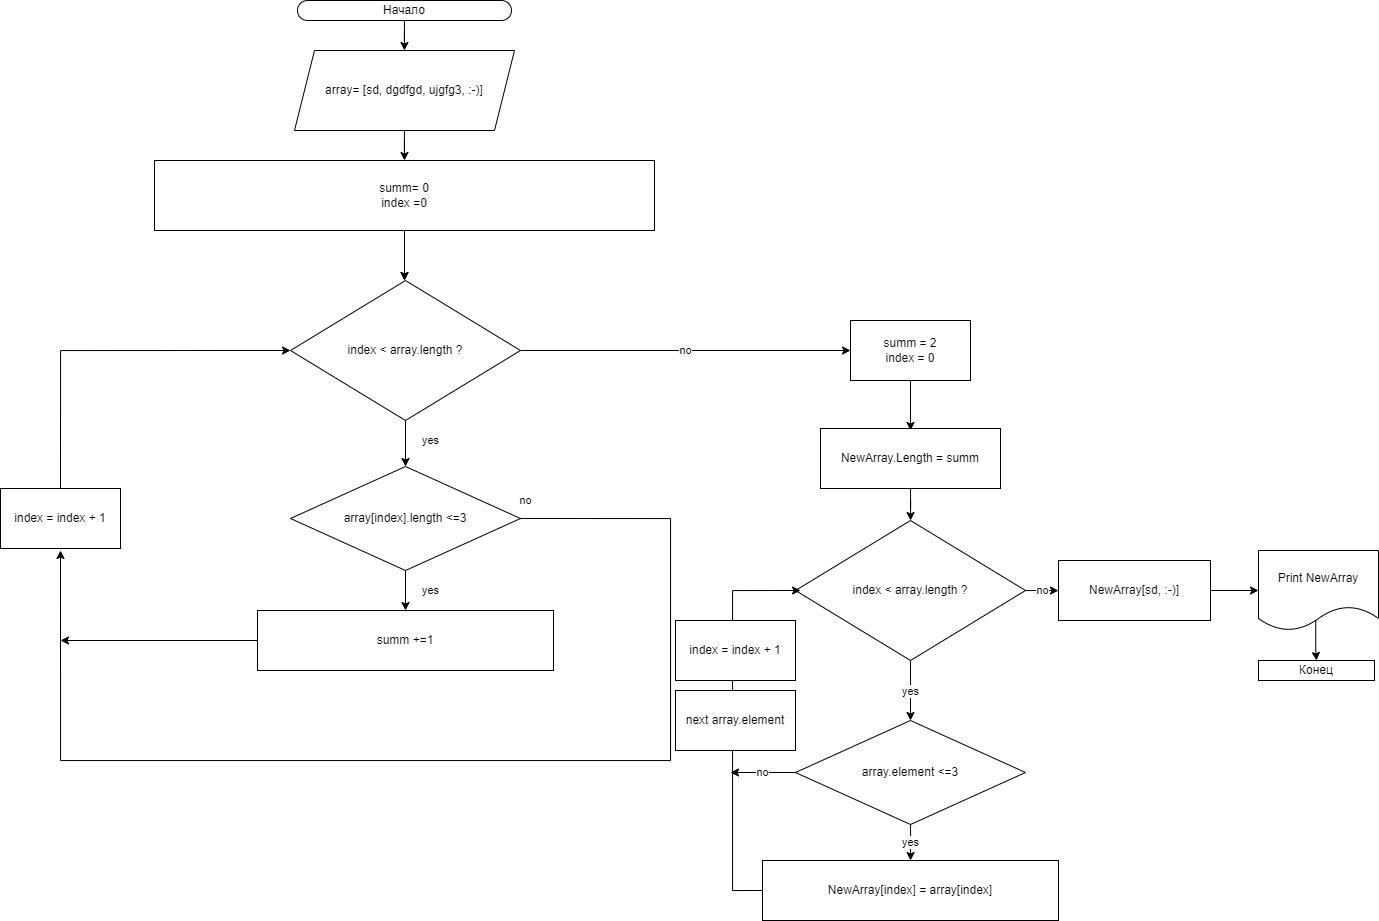

The diagram above was exported from draw.io. Its source (the exported page's mxGraphModel, read from the mxfile embedded in the PNG):
<mxGraphModel dx="215" dy="1721" grid="1" gridSize="10" guides="1" tooltips="1" connect="1" arrows="1" fold="1" page="1" pageScale="1" pageWidth="827" pageHeight="1169" math="0" shadow="0">
  <root>
    <mxCell id="0" />
    <mxCell id="1" parent="0" />
    <mxCell id="PsHXvQXmCXSRtc7bv2A2-1" value="" style="edgeStyle=orthogonalEdgeStyle;rounded=0;orthogonalLoop=1;jettySize=auto;html=1;" parent="1" source="PsHXvQXmCXSRtc7bv2A2-2" target="PsHXvQXmCXSRtc7bv2A2-4" edge="1">
      <mxGeometry relative="1" as="geometry" />
    </mxCell>
    <mxCell id="PsHXvQXmCXSRtc7bv2A2-2" value="Начало" style="rounded=1;whiteSpace=wrap;html=1;arcSize=50;" parent="1" vertex="1">
      <mxGeometry x="1127" y="-1090" width="214" height="20" as="geometry" />
    </mxCell>
    <mxCell id="PsHXvQXmCXSRtc7bv2A2-3" style="edgeStyle=orthogonalEdgeStyle;rounded=0;orthogonalLoop=1;jettySize=auto;html=1;entryX=0.5;entryY=0;entryDx=0;entryDy=0;" parent="1" source="PsHXvQXmCXSRtc7bv2A2-4" target="PsHXvQXmCXSRtc7bv2A2-7" edge="1">
      <mxGeometry relative="1" as="geometry">
        <mxPoint x="1244" y="-970" as="sourcePoint" />
      </mxGeometry>
    </mxCell>
    <mxCell id="PsHXvQXmCXSRtc7bv2A2-4" value="array= [sd, dgdfgd, ujgfg3, :-)]" style="shape=parallelogram;perimeter=parallelogramPerimeter;whiteSpace=wrap;html=1;fixedSize=1;" parent="1" vertex="1">
      <mxGeometry x="1124" y="-1040" width="220" height="80" as="geometry" />
    </mxCell>
    <mxCell id="PsHXvQXmCXSRtc7bv2A2-5" value="" style="edgeStyle=orthogonalEdgeStyle;rounded=0;orthogonalLoop=1;jettySize=auto;html=1;" parent="1" source="PsHXvQXmCXSRtc7bv2A2-7" edge="1">
      <mxGeometry relative="1" as="geometry">
        <mxPoint x="1233.9999999999995" y="-810" as="targetPoint" />
      </mxGeometry>
    </mxCell>
    <mxCell id="PsHXvQXmCXSRtc7bv2A2-6" style="edgeStyle=orthogonalEdgeStyle;rounded=0;orthogonalLoop=1;jettySize=auto;html=1;exitX=0.5;exitY=1;exitDx=0;exitDy=0;entryX=0.5;entryY=0;entryDx=0;entryDy=0;" parent="1" source="PsHXvQXmCXSRtc7bv2A2-7" edge="1">
      <mxGeometry relative="1" as="geometry">
        <mxPoint x="1233.9999999999995" y="-810" as="targetPoint" />
      </mxGeometry>
    </mxCell>
    <mxCell id="PsHXvQXmCXSRtc7bv2A2-7" value="summ= 0&lt;br&gt;index =0" style="rounded=0;whiteSpace=wrap;html=1;" parent="1" vertex="1">
      <mxGeometry x="984" y="-930" width="500" height="70" as="geometry" />
    </mxCell>
    <mxCell id="PsHXvQXmCXSRtc7bv2A2-10" value="Конец" style="rounded=1;whiteSpace=wrap;html=1;arcSize=0;" parent="1" vertex="1">
      <mxGeometry x="2088" y="-430" width="116" height="20" as="geometry" />
    </mxCell>
    <mxCell id="PsHXvQXmCXSRtc7bv2A2-11" value="yes" style="edgeStyle=orthogonalEdgeStyle;rounded=0;orthogonalLoop=1;jettySize=auto;html=1;entryX=0.5;entryY=0;entryDx=0;entryDy=0;" parent="1" source="PsHXvQXmCXSRtc7bv2A2-13" target="ph2Zy9QVYNiJKY5YBoaT-1" edge="1">
      <mxGeometry x="-0.1304" y="25" relative="1" as="geometry">
        <mxPoint x="1233.9999999999995" y="-630" as="targetPoint" />
        <mxPoint as="offset" />
      </mxGeometry>
    </mxCell>
    <mxCell id="PsHXvQXmCXSRtc7bv2A2-12" value="no" style="edgeStyle=orthogonalEdgeStyle;rounded=0;orthogonalLoop=1;jettySize=auto;html=1;entryX=0;entryY=0.5;entryDx=0;entryDy=0;" parent="1" source="PsHXvQXmCXSRtc7bv2A2-13" target="D0YLIYWWadScpAJ6w-RH-1" edge="1">
      <mxGeometry relative="1" as="geometry">
        <mxPoint x="1534" y="-740" as="targetPoint" />
      </mxGeometry>
    </mxCell>
    <mxCell id="PsHXvQXmCXSRtc7bv2A2-13" value="index &amp;lt; array.length ?" style="rhombus;whiteSpace=wrap;html=1;" parent="1" vertex="1">
      <mxGeometry x="1120" y="-810" width="230" height="140" as="geometry" />
    </mxCell>
    <mxCell id="9vrcFCfoWGUpyqL2CnMs-2" value="" style="edgeStyle=orthogonalEdgeStyle;rounded=0;orthogonalLoop=1;jettySize=auto;html=1;" parent="1" source="PsHXvQXmCXSRtc7bv2A2-15" edge="1">
      <mxGeometry relative="1" as="geometry">
        <mxPoint x="890" y="-450" as="targetPoint" />
      </mxGeometry>
    </mxCell>
    <mxCell id="PsHXvQXmCXSRtc7bv2A2-15" value="summ +=1" style="rounded=0;whiteSpace=wrap;html=1;" parent="1" vertex="1">
      <mxGeometry x="1087" y="-480" width="296" height="60" as="geometry" />
    </mxCell>
    <mxCell id="ph2Zy9QVYNiJKY5YBoaT-6" style="edgeStyle=orthogonalEdgeStyle;rounded=0;orthogonalLoop=1;jettySize=auto;html=1;exitX=0.5;exitY=0;exitDx=0;exitDy=0;entryX=0;entryY=0.5;entryDx=0;entryDy=0;" parent="1" source="PsHXvQXmCXSRtc7bv2A2-17" target="PsHXvQXmCXSRtc7bv2A2-13" edge="1">
      <mxGeometry relative="1" as="geometry" />
    </mxCell>
    <mxCell id="PsHXvQXmCXSRtc7bv2A2-17" value="index = index + 1" style="rounded=0;whiteSpace=wrap;html=1;" parent="1" vertex="1">
      <mxGeometry x="830" y="-602" width="120" height="60" as="geometry" />
    </mxCell>
    <mxCell id="ph2Zy9QVYNiJKY5YBoaT-3" value="yes" style="edgeStyle=orthogonalEdgeStyle;rounded=0;orthogonalLoop=1;jettySize=auto;html=1;exitX=0.5;exitY=1;exitDx=0;exitDy=0;entryX=0.5;entryY=0;entryDx=0;entryDy=0;" parent="1" source="ph2Zy9QVYNiJKY5YBoaT-1" target="PsHXvQXmCXSRtc7bv2A2-15" edge="1">
      <mxGeometry y="25" relative="1" as="geometry">
        <mxPoint x="1234" y="-480" as="targetPoint" />
        <mxPoint as="offset" />
      </mxGeometry>
    </mxCell>
    <mxCell id="9vrcFCfoWGUpyqL2CnMs-3" value="no" style="edgeStyle=orthogonalEdgeStyle;rounded=0;orthogonalLoop=1;jettySize=auto;html=1;" parent="1" edge="1">
      <mxGeometry x="-0.9838" y="18" relative="1" as="geometry">
        <mxPoint x="1345.576923076923" y="-572" as="sourcePoint" />
        <mxPoint x="890" y="-540" as="targetPoint" />
        <Array as="points">
          <mxPoint x="1500" y="-572" />
          <mxPoint x="1500" y="-330" />
        </Array>
        <mxPoint as="offset" />
      </mxGeometry>
    </mxCell>
    <mxCell id="ph2Zy9QVYNiJKY5YBoaT-1" value="array[index].length &amp;lt;=3" style="rhombus;whiteSpace=wrap;html=1;" parent="1" vertex="1">
      <mxGeometry x="1120" y="-624" width="230" height="104" as="geometry" />
    </mxCell>
    <mxCell id="D0YLIYWWadScpAJ6w-RH-1" value="summ = 2&lt;br&gt;index = 0" style="rounded=0;whiteSpace=wrap;html=1;" vertex="1" parent="1">
      <mxGeometry x="1680" y="-770" width="120" height="60" as="geometry" />
    </mxCell>
    <mxCell id="D0YLIYWWadScpAJ6w-RH-2" value="" style="endArrow=classic;html=1;rounded=0;exitX=0.5;exitY=1;exitDx=0;exitDy=0;entryX=0.5;entryY=0.033;entryDx=0;entryDy=0;entryPerimeter=0;" edge="1" parent="1" source="D0YLIYWWadScpAJ6w-RH-1" target="D0YLIYWWadScpAJ6w-RH-3">
      <mxGeometry width="50" height="50" relative="1" as="geometry">
        <mxPoint x="1740" y="-710" as="sourcePoint" />
        <mxPoint x="1740" y="-670" as="targetPoint" />
      </mxGeometry>
    </mxCell>
    <mxCell id="D0YLIYWWadScpAJ6w-RH-7" value="" style="edgeStyle=orthogonalEdgeStyle;rounded=0;orthogonalLoop=1;jettySize=auto;html=1;" edge="1" parent="1" source="D0YLIYWWadScpAJ6w-RH-3" target="D0YLIYWWadScpAJ6w-RH-5">
      <mxGeometry relative="1" as="geometry" />
    </mxCell>
    <mxCell id="D0YLIYWWadScpAJ6w-RH-3" value="NewArray.Length = summ" style="rounded=0;whiteSpace=wrap;html=1;" vertex="1" parent="1">
      <mxGeometry x="1650" y="-662" width="180" height="60" as="geometry" />
    </mxCell>
    <mxCell id="D0YLIYWWadScpAJ6w-RH-9" value="yes" style="edgeStyle=orthogonalEdgeStyle;rounded=0;orthogonalLoop=1;jettySize=auto;html=1;" edge="1" parent="1" source="D0YLIYWWadScpAJ6w-RH-4" target="D0YLIYWWadScpAJ6w-RH-8">
      <mxGeometry relative="1" as="geometry" />
    </mxCell>
    <mxCell id="D0YLIYWWadScpAJ6w-RH-13" value="no" style="edgeStyle=orthogonalEdgeStyle;rounded=0;orthogonalLoop=1;jettySize=auto;html=1;exitX=0;exitY=0.5;exitDx=0;exitDy=0;" edge="1" parent="1" source="D0YLIYWWadScpAJ6w-RH-4">
      <mxGeometry relative="1" as="geometry">
        <mxPoint x="1560" y="-318" as="targetPoint" />
      </mxGeometry>
    </mxCell>
    <mxCell id="D0YLIYWWadScpAJ6w-RH-4" value="array.element &amp;lt;=3" style="rhombus;whiteSpace=wrap;html=1;" vertex="1" parent="1">
      <mxGeometry x="1625" y="-370" width="230" height="104" as="geometry" />
    </mxCell>
    <mxCell id="D0YLIYWWadScpAJ6w-RH-6" value="yes" style="edgeStyle=orthogonalEdgeStyle;rounded=0;orthogonalLoop=1;jettySize=auto;html=1;entryX=0.5;entryY=0;entryDx=0;entryDy=0;exitX=0.5;exitY=1;exitDx=0;exitDy=0;" edge="1" parent="1" source="D0YLIYWWadScpAJ6w-RH-5" target="D0YLIYWWadScpAJ6w-RH-4">
      <mxGeometry x="0.0159" relative="1" as="geometry">
        <mxPoint x="1740" y="-390" as="targetPoint" />
        <mxPoint as="offset" />
      </mxGeometry>
    </mxCell>
    <mxCell id="D0YLIYWWadScpAJ6w-RH-11" value="no" style="edgeStyle=orthogonalEdgeStyle;rounded=0;orthogonalLoop=1;jettySize=auto;html=1;" edge="1" parent="1" source="D0YLIYWWadScpAJ6w-RH-5" target="D0YLIYWWadScpAJ6w-RH-10">
      <mxGeometry relative="1" as="geometry" />
    </mxCell>
    <mxCell id="D0YLIYWWadScpAJ6w-RH-5" value="index &amp;lt; array.length&amp;nbsp;?" style="rhombus;whiteSpace=wrap;html=1;" vertex="1" parent="1">
      <mxGeometry x="1625" y="-570" width="230" height="140" as="geometry" />
    </mxCell>
    <mxCell id="D0YLIYWWadScpAJ6w-RH-12" style="edgeStyle=orthogonalEdgeStyle;rounded=0;orthogonalLoop=1;jettySize=auto;html=1;entryX=0.022;entryY=0.5;entryDx=0;entryDy=0;entryPerimeter=0;exitX=0;exitY=0.5;exitDx=0;exitDy=0;" edge="1" parent="1" source="D0YLIYWWadScpAJ6w-RH-8" target="D0YLIYWWadScpAJ6w-RH-5">
      <mxGeometry relative="1" as="geometry">
        <mxPoint x="1614.93" y="-500" as="targetPoint" />
        <mxPoint x="1581.93" y="-200" as="sourcePoint" />
        <Array as="points">
          <mxPoint x="1562" y="-200" />
          <mxPoint x="1562" y="-500" />
        </Array>
      </mxGeometry>
    </mxCell>
    <mxCell id="D0YLIYWWadScpAJ6w-RH-8" value="NewArray[index] = array[index]" style="rounded=0;whiteSpace=wrap;html=1;" vertex="1" parent="1">
      <mxGeometry x="1592" y="-230" width="296" height="60" as="geometry" />
    </mxCell>
    <mxCell id="D0YLIYWWadScpAJ6w-RH-16" value="" style="edgeStyle=orthogonalEdgeStyle;rounded=0;orthogonalLoop=1;jettySize=auto;html=1;" edge="1" parent="1" source="D0YLIYWWadScpAJ6w-RH-10" target="D0YLIYWWadScpAJ6w-RH-15">
      <mxGeometry relative="1" as="geometry" />
    </mxCell>
    <mxCell id="D0YLIYWWadScpAJ6w-RH-10" value="NewArray[sd, :-)]" style="rounded=0;whiteSpace=wrap;html=1;" vertex="1" parent="1">
      <mxGeometry x="1888" y="-530" width="152" height="60" as="geometry" />
    </mxCell>
    <mxCell id="D0YLIYWWadScpAJ6w-RH-14" value="index = index + 1" style="rounded=0;whiteSpace=wrap;html=1;" vertex="1" parent="1">
      <mxGeometry x="1505" y="-470" width="120" height="60" as="geometry" />
    </mxCell>
    <mxCell id="D0YLIYWWadScpAJ6w-RH-18" value="" style="edgeStyle=orthogonalEdgeStyle;rounded=0;orthogonalLoop=1;jettySize=auto;html=1;exitX=0.477;exitY=0.878;exitDx=0;exitDy=0;exitPerimeter=0;" edge="1" parent="1" source="D0YLIYWWadScpAJ6w-RH-15" target="PsHXvQXmCXSRtc7bv2A2-10">
      <mxGeometry relative="1" as="geometry" />
    </mxCell>
    <mxCell id="D0YLIYWWadScpAJ6w-RH-15" value="Print NewArray" style="shape=document;whiteSpace=wrap;html=1;boundedLbl=1;rounded=0;" vertex="1" parent="1">
      <mxGeometry x="2088" y="-540" width="120" height="80" as="geometry" />
    </mxCell>
    <mxCell id="D0YLIYWWadScpAJ6w-RH-20" value="next array.element" style="rounded=0;whiteSpace=wrap;html=1;" vertex="1" parent="1">
      <mxGeometry x="1505" y="-400" width="120" height="60" as="geometry" />
    </mxCell>
  </root>
</mxGraphModel>